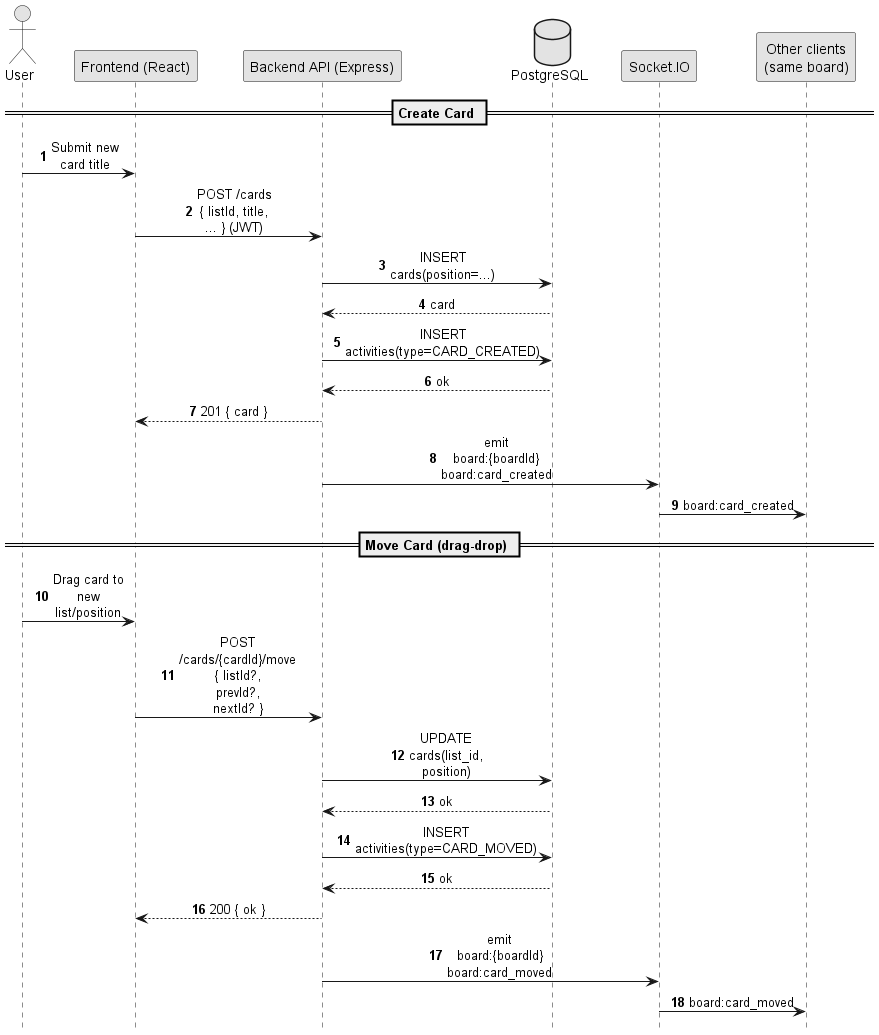

The diagram above was rendered by PlantUML. Its source (embedded in the PNG):
@startuml
!pragma teoz true
autonumber
hide footbox

skinparam shadowing false
skinparam monochrome true
skinparam sequenceMessageAlign center
skinparam ParticipantPadding 18
skinparam BoxPadding 14
skinparam maxMessageSize 80

actor "User" as U
participant "Frontend (React)" as FE
participant "Backend API (Express)" as API
database "PostgreSQL" as DB
participant "Socket.IO" as WS
participant "Other clients\n(same board)" as OC

== Create Card ==
U -> FE: Submit new card title
FE -> API: POST /cards { listId, title, ... } (JWT)
API -> DB: INSERT cards(position=...)
DB --> API: card
API -> DB: INSERT activities(type=CARD_CREATED)
DB --> API: ok
API --> FE: 201 { card }

API -> WS: emit board:{boardId}\nboard:card_created
WS -> OC: board:card_created

== Move Card (drag-drop) ==
U -> FE: Drag card to new list/position
FE -> API: POST /cards/{cardId}/move\n{ listId?, prevId?, nextId? }
API -> DB: UPDATE cards(list_id, position)
DB --> API: ok
API -> DB: INSERT activities(type=CARD_MOVED)
DB --> API: ok
API --> FE: 200 { ok }

API -> WS: emit board:{boardId}\nboard:card_moved
WS -> OC: board:card_moved
@enduml